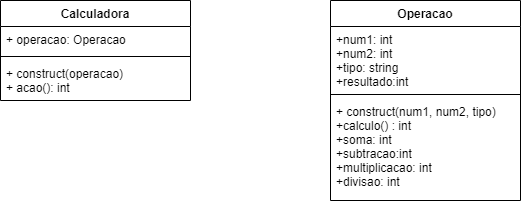

The diagram above was exported from draw.io. Its source (the exported page's mxGraphModel, read from the mxfile embedded in the PNG):
<mxGraphModel dx="868" dy="450" grid="1" gridSize="10" guides="1" tooltips="1" connect="1" arrows="1" fold="1" page="1" pageScale="1" pageWidth="827" pageHeight="1169" math="0" shadow="0">
  <root>
    <mxCell id="WIyWlLk6GJQsqaUBKTNV-0" />
    <mxCell id="WIyWlLk6GJQsqaUBKTNV-1" parent="WIyWlLk6GJQsqaUBKTNV-0" />
    <mxCell id="E1ernNNCRycxY-RoUpKO-18" value="Calculadora" style="swimlane;fontStyle=1;align=center;verticalAlign=top;childLayout=stackLayout;horizontal=1;startSize=26;horizontalStack=0;resizeParent=1;resizeParentMax=0;resizeLast=0;collapsible=1;marginBottom=0;" parent="WIyWlLk6GJQsqaUBKTNV-1" vertex="1">
      <mxGeometry x="170" y="118" width="190" height="100" as="geometry" />
    </mxCell>
    <mxCell id="E1ernNNCRycxY-RoUpKO-19" value="+ operacao: Operacao" style="text;strokeColor=none;fillColor=none;align=left;verticalAlign=top;spacingLeft=4;spacingRight=4;overflow=hidden;rotatable=0;points=[[0,0.5],[1,0.5]];portConstraint=eastwest;" parent="E1ernNNCRycxY-RoUpKO-18" vertex="1">
      <mxGeometry y="26" width="190" height="26" as="geometry" />
    </mxCell>
    <mxCell id="E1ernNNCRycxY-RoUpKO-20" value="" style="line;strokeWidth=1;fillColor=none;align=left;verticalAlign=middle;spacingTop=-1;spacingLeft=3;spacingRight=3;rotatable=0;labelPosition=right;points=[];portConstraint=eastwest;" parent="E1ernNNCRycxY-RoUpKO-18" vertex="1">
      <mxGeometry y="52" width="190" height="8" as="geometry" />
    </mxCell>
    <mxCell id="E1ernNNCRycxY-RoUpKO-21" value="+ construct(operacao) &#10;+ acao(): int" style="text;strokeColor=none;fillColor=none;align=left;verticalAlign=top;spacingLeft=4;spacingRight=4;overflow=hidden;rotatable=0;points=[[0,0.5],[1,0.5]];portConstraint=eastwest;" parent="E1ernNNCRycxY-RoUpKO-18" vertex="1">
      <mxGeometry y="60" width="190" height="40" as="geometry" />
    </mxCell>
    <mxCell id="E1ernNNCRycxY-RoUpKO-22" value="Operacao" style="swimlane;fontStyle=1;align=center;verticalAlign=top;childLayout=stackLayout;horizontal=1;startSize=26;horizontalStack=0;resizeParent=1;resizeParentMax=0;resizeLast=0;collapsible=1;marginBottom=0;" parent="WIyWlLk6GJQsqaUBKTNV-1" vertex="1">
      <mxGeometry x="500" y="118" width="190" height="200" as="geometry" />
    </mxCell>
    <mxCell id="E1ernNNCRycxY-RoUpKO-23" value="+num1: int&#10;+num2: int&#10;+tipo: string&#10;+resultado:int&#10;" style="text;strokeColor=none;fillColor=none;align=left;verticalAlign=top;spacingLeft=4;spacingRight=4;overflow=hidden;rotatable=0;points=[[0,0.5],[1,0.5]];portConstraint=eastwest;" parent="E1ernNNCRycxY-RoUpKO-22" vertex="1">
      <mxGeometry y="26" width="190" height="64" as="geometry" />
    </mxCell>
    <mxCell id="E1ernNNCRycxY-RoUpKO-24" value="" style="line;strokeWidth=1;fillColor=none;align=left;verticalAlign=middle;spacingTop=-1;spacingLeft=3;spacingRight=3;rotatable=0;labelPosition=right;points=[];portConstraint=eastwest;" parent="E1ernNNCRycxY-RoUpKO-22" vertex="1">
      <mxGeometry y="90" width="190" height="8" as="geometry" />
    </mxCell>
    <mxCell id="E1ernNNCRycxY-RoUpKO-25" value="+ construct(num1, num2, tipo)&#10;+calculo() : int&#10;+soma: int&#10;+subtracao:int&#10;+multiplicacao: int&#10;+divisao: int" style="text;strokeColor=none;fillColor=none;align=left;verticalAlign=top;spacingLeft=4;spacingRight=4;overflow=hidden;rotatable=0;points=[[0,0.5],[1,0.5]];portConstraint=eastwest;" parent="E1ernNNCRycxY-RoUpKO-22" vertex="1">
      <mxGeometry y="98" width="190" height="102" as="geometry" />
    </mxCell>
  </root>
</mxGraphModel>